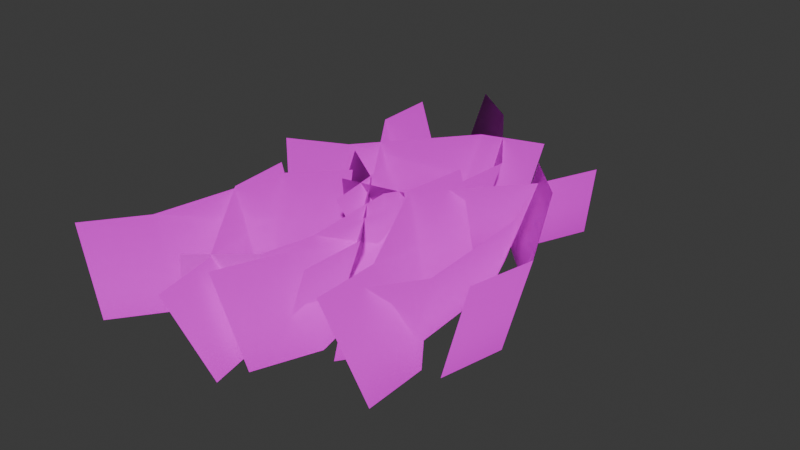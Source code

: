 # Source: mesh_grass.blend  (saved by Blender 4.0.36; exported with 4.5.12 LTS)
import bpy
from mathutils import Matrix  # noqa: F401  (used for matrix-valued properties, if any)

bpy.ops.wm.read_factory_settings(use_empty=True)
scene = bpy.context.scene
scene.name = 'Scene'

# ---- collections
col_collection = bpy.data.collections.new('Collection'); scene.collection.children.link(col_collection)

# ---- images (referenced by path relative to the original .blend; pixels are not part of the script)
import os
ASSET_DIR = os.environ.get("B2B_ASSET_DIR", "")  # directory of the original .blend (textures are referenced by path, not embedded)
HERE = os.path.dirname(os.path.abspath(__file__))  # packed textures are extracted next to this script under _unpacked/

def load_image(name, relpath, width, height, colorspace="sRGB"):
    """Load a texture the original file referenced (path relative to the .blend, or extracted next to this script)."""
    p = next((c for c in (os.path.join(HERE, relpath), os.path.join(ASSET_DIR, relpath)) if relpath and os.path.exists(c)), "")
    if p:
        img = bpy.data.images.load(p, check_existing=True)
        img.name = name
    else:  # same state as the original file: an image datablock whose file is absent (Cycles renders it pink)
        img = bpy.data.images.new(name, width, height)
        img.source = "FILE"
        img.filepath = "//" + (relpath or name)
    img.colorspace_settings.name = colorspace
    return img
img_mesh_grass_card_png = load_image('mesh_grass_card.png', 'textures/mesh_grass_card.png', 1024, 1024, 'sRGB')

# ---- materials (node trees are filled in below, after node groups)
mat_material = bpy.data.materials.new('Material')
mat_material.alpha_threshold = 0.0
mat_material.use_backface_culling = True
mat_material.use_transparent_shadow = False
mat_material.roughness = 0.5
mat_material.line_color = (0.0, 0.0, 0.0, 1.0)

# ---- material node trees
mat_material.use_nodes = True; mat_material.node_tree.nodes.clear()
_N = mat_material.node_tree.nodes; _L = mat_material.node_tree.links
n0 = _N.new('ShaderNodeOutputMaterial'); n0.name = 'Material Output'; n0.location = (303, 266)
n1 = _N.new('ShaderNodeBsdfPrincipled'); n1.name = 'Principled BSDF'; n1.location = (13, 266)
n1.inputs[3].default_value = 1.45
n2 = _N.new('ShaderNodeTexImage'); n2.name = 'Image Texture'; n2.location = (-344, 143)
n2.image = img_mesh_grass_card_png
_L.new(n1.outputs[0], n0.inputs[0])
_L.new(n2.outputs[0], n1.inputs[0])
_L.new(n2.outputs[1], n1.inputs[4])
n0.is_active_output = True

# ---- world
world_world = bpy.data.worlds.new('World'); scene.world = world_world
world_world.use_nodes = True; world_world.node_tree.nodes.clear()
_N = world_world.node_tree.nodes; _L = world_world.node_tree.links
n0 = _N.new('ShaderNodeOutputWorld'); n0.name = 'World Output'; n0.location = (300, 300)
n1 = _N.new('ShaderNodeBackground'); n1.name = 'Background'; n1.location = (10, 300)
n1.inputs[0].default_value = (0.05088, 0.05088, 0.05088, 1.0)
_L.new(n1.outputs[0], n0.inputs[0])
n0.is_active_output = True
world_world.color = (0.05088, 0.05088, 0.05088)
world_world.use_sun_shadow = False
world_world.sun_shadow_jitter_overblur = 0.0

# ---- meshes
me_plane_001 = bpy.data.meshes.new('Plane.001')
me_plane_001.from_pydata([(4.357, -2.221, 2.711), (3.77, -2.317, 0.3733), (2.124, 3.54, 2.711), (1.576, 3.308, 0.3733), (4.709, -0.5669, 2.711), (3.302, 2.326, 2.711), (2.754, 2.094, 0.3733), (4.122, -0.6623, 0.3733), (2.399, -4.422, 2.711), (3.334, -4.026, 0.3733), (0.9093, 2.051, 2.711), (1.812, 1.587, 0.3733), (2.35, -2.731, 2.711), (0.7347, 0.3685, 2.711), (1.638, -0.09483, 0.3733), (3.285, -2.336, 0.3733), (2.29, -3.431, 2.402), (1.712, -3.29, 0.4016), (2.476, 2.744, 2.402), (1.881, 2.744, 0.4016), (3.258, -2.045, 2.402), (3.089, 1.168, 2.402), (2.494, 1.168, 0.4016), (2.68, -1.904, 0.4016), (-0.37, -4.696, 2.402), (0.6448, -4.696, 0.4016), (0.7777, 1.846, 2.402), (1.429, 1.068, 0.4016), (0.2426, -3.119, 2.402), (-0.03817, 0.3646, 2.402), (0.6131, -0.4138, 0.4016), (1.257, -3.119, 0.4016), (-1.365, 0.3871, 2.391), (-1.686, 0.8888, 0.3909), (3.038, 4.721, 2.391), (2.608, 5.133, 0.3909), (0.2931, 0.7198, 2.391), (2.391, 3.159, 2.391), (1.961, 3.57, 0.3909), (-0.02749, 1.221, 0.3909), (-4.161, 1.312, 2.391), (-3.428, 0.6105, 0.3909), (1.19, 5.246, 2.391), (1.122, 4.234, 0.3909), (-2.629, 2.028, 2.391), (-0.4241, 4.739, 2.391), (-0.4914, 3.727, 0.3909), (-1.896, 1.326, 0.3909), (1.056, -3.388, 2.391), (0.4977, -3.595, 0.3909), (-2.246, 1.835, 2.391), (-2.739, 1.501, 0.3909), (1.083, -1.697, 2.391), (-0.8558, 0.871, 2.391), (-1.349, 0.5378, 0.3909), (0.5243, -1.903, 0.3909), (-0.441, -5.924, 2.391), (0.4, -5.356, 0.3909), (-3.151, 0.1394, 2.391), (-2.176, -0.1411, 0.3909), (-0.8155, -4.275, 2.391), (-2.998, -1.545, 2.391), (-2.023, -1.825, 0.3909), (0.02556, -3.707, 0.3909), (-1.404, -4.565, 2.391), (-1.927, -4.28, 0.3909), (0.3725, 1.352, 2.391), (-0.2026, 1.506, 0.3909), (-0.1104, -3.476, 2.391), (0.5567, -0.3292, 2.391), (-0.01845, -0.1753, 0.3909), (-0.6327, -3.191, 0.3909), (-4.301, -5.099, 2.391), (-3.321, -5.361, 0.3909), (-1.501, 0.9235, 2.391), (-1.073, 0.003248, 0.3909), (-3.302, -3.735, 2.391), (-2.672, -0.2966, 2.391), (-2.244, -1.217, 0.3909), (-2.321, -3.997, 0.3909), (0.9454, 1.892, 2.391), (0.3783, 1.711, 0.3909), (-2.115, 7.259, 2.391), (-2.623, 6.949, 0.3909), (1.049, 3.58, 2.391), (-0.7703, 6.233, 2.391), (-1.278, 5.923, 0.3909), (0.4819, 3.399, 0.3909), (-0.6655, -0.5739, 2.391), (0.2005, -0.0449, 0.3909), (-3.096, 5.607, 2.391), (-2.135, 5.282, 0.3909), (-0.9645, 1.091, 2.391), (-3.02, 3.917, 2.391), (-2.059, 3.593, 0.3909), (-0.09846, 1.62, 0.3909), (4.063, -2.269, 1.542), (1.85, 3.424, 1.542), (3.028, 2.21, 1.542), (4.415, -0.6146, 1.542), (2.867, -4.224, 1.542), (1.361, 1.819, 1.542), (1.186, 0.1368, 1.542), (2.817, -2.533, 1.542), (2.001, -3.361, 1.402), (2.179, 2.744, 1.402), (2.791, 1.168, 1.402), (2.969, -1.974, 1.402), (-1.525, 0.6379, 1.391), (2.823, 4.927, 1.391), (2.176, 3.364, 1.391), (0.1328, 0.9706, 1.391), (-3.795, 0.9612, 1.391), (1.156, 4.74, 1.391), (-0.4577, 4.233, 1.391), (-2.262, 1.677, 1.391), (0.1374, -4.696, 1.402), (1.103, 1.457, 1.402), (0.2874, -0.02461, 1.402), (0.75, -3.119, 1.402), (-0.02047, -5.64, 1.391), (-2.663, -0.0008485, 1.391), (-2.51, -1.685, 1.391), (-0.395, -3.991, 1.391), (-3.811, -5.23, 1.391), (-1.287, 0.4634, 1.391), (-2.458, -0.7568, 1.391), (-2.811, -3.866, 1.391), (-0.2325, -0.3094, 1.391), (-2.615, 5.445, 1.391), (-2.539, 3.755, 1.391), (-0.5315, 1.355, 1.391), (0.7768, -3.491, 1.391), (-2.492, 1.668, 1.391), (-1.102, 0.7044, 1.391), (0.8034, -1.8, 1.391), (0.6618, 1.801, 1.391), (-2.369, 7.104, 1.391), (-1.024, 6.078, 1.391), (0.7655, 3.489, 1.391)], [], [(98, 6, 3, 97), (98, 5, 4, 99), (96, 1, 7, 99), (102, 14, 11, 101), (102, 13, 12, 103), (100, 9, 15, 103), (106, 22, 19, 105), (106, 21, 20, 107), (104, 17, 23, 107), (118, 30, 27, 117), (118, 29, 28, 119), (116, 25, 31, 119), (110, 38, 35, 109), (110, 37, 36, 111), (108, 111, 39, 33), (114, 46, 43, 113), (114, 45, 44, 115), (112, 41, 47, 115), (134, 54, 51, 133), (134, 53, 52, 135), (132, 49, 55, 135), (122, 62, 59, 121), (122, 61, 60, 123), (120, 57, 63, 123), (69, 70, 67, 66), (70, 69, 68, 71), (64, 65, 71, 68), (126, 78, 75, 125), (126, 77, 76, 127), (124, 73, 79, 127), (138, 86, 83, 137), (138, 85, 84, 139), (136, 81, 87, 139), (130, 94, 91, 129), (130, 93, 92, 131), (128, 89, 95, 131), (0, 96, 99, 4), (6, 98, 99, 7), (5, 98, 97, 2), (8, 100, 103, 12), (14, 102, 103, 15), (13, 102, 101, 10), (16, 104, 107, 20), (22, 106, 107, 23), (21, 106, 105, 18), (32, 36, 111, 108), (38, 110, 111, 39), (37, 110, 109, 34), (40, 112, 115, 44), (46, 114, 115, 47), (45, 114, 113, 42), (24, 116, 119, 28), (30, 118, 119, 31), (29, 118, 117, 26), (56, 120, 123, 60), (62, 122, 123, 63), (61, 122, 121, 58), (72, 124, 127, 76), (78, 126, 127, 79), (77, 126, 125, 74), (88, 128, 131, 92), (94, 130, 131, 95), (93, 130, 129, 90), (48, 132, 135, 52), (54, 134, 135, 55), (53, 134, 133, 50), (80, 136, 139, 84), (86, 138, 139, 87), (85, 138, 137, 82)])
me_plane_001.polygons.foreach_set('use_smooth', [True] * 69)
_uv = me_plane_001.uv_layers.new(name='UVMap')
_uv.uv.foreach_set('vector', [0.7334, 0.5738, 0.7334, 0.2094, 0.9923, 0.2094, 0.9923, 0.5738, 0.7334, 0.5738, 0.7334, 0.9383, 0.2668, 0.9383, 0.2668, 0.5738, 0.007813, 0.5738, 0.007813, 0.2094, 0.2668, 0.2094, 0.2668, 0.5738, 0.7334, 0.5738, 0.7334, 0.2094, 0.9923, 0.2094, 0.9923, 0.5738, 0.7334, 0.5738, 0.7334, 0.9383, 0.2668, 0.9383, 0.2668, 0.5738, 0.007813, 0.5738, 0.007813, 0.2094, 0.2668, 0.2094, 0.2668, 0.5738, 0.7334, 0.5738, 0.7334, 0.2094, 0.9923, 0.2094, 0.9923, 0.5738, 0.7334, 0.5738, 0.7334, 0.9383, 0.2668, 0.9383, 0.2668, 0.5738, 0.007813, 0.5738, 0.007813, 0.2094, 0.2668, 0.2094, 0.2668, 0.5738, 0.7334, 0.5738, 0.7334, 0.2094, 0.9923, 0.2094, 0.9923, 0.5738, 0.7334, 0.5738, 0.7334, 0.9383, 0.2668, 0.9383, 0.2668, 0.5738, 0.007813, 0.5738, 0.007813, 0.2094, 0.2668, 0.2094, 0.2668, 0.5738, 0.7334, 0.5738, 0.7334, 0.2094, 0.9923, 0.2094, 0.9923, 0.5738, 0.7334, 0.5738, 0.7334, 0.9383, 0.2668, 0.9383, 0.2668, 0.5738, 0.007813, 0.5738, 0.2668, 0.5738, 0.2668, 0.2094, 0.007813, 0.2094, 0.7334, 0.5738, 0.7334, 0.2094, 0.9923, 0.2094, 0.9923, 0.5738, 0.7334, 0.5738, 0.7334, 0.9383, 0.2668, 0.9383, 0.2668, 0.5738, 0.007813, 0.5738, 0.007813, 0.2094, 0.2668, 0.2094, 0.2668, 0.5738, 0.7334, 0.5738, 0.7334, 0.2094, 0.9923, 0.2094, 0.9923, 0.5738, 0.7334, 0.5738, 0.7334, 0.9383, 0.2668, 0.9383, 0.2668, 0.5738, 0.007813, 0.5738, 0.007813, 0.2094, 0.2668, 0.2094, 0.2668, 0.5738, 0.7334, 0.5738, 0.7334, 0.2094, 0.9923, 0.2094, 0.9923, 0.5738, 0.7334, 0.5738, 0.7334, 0.9383, 0.2668, 0.9383, 0.2668, 0.5738, 0.007813, 0.5738, 0.007813, 0.2094, 0.2668, 0.2094, 0.2668, 0.5738, 0.7334, 0.9383, 0.7334, 0.2094, 0.9923, 0.2094, 0.9923, 0.9383, 0.7334, 0.2094, 0.7334, 0.9383, 0.2668, 0.9383, 0.2668, 0.2094, 0.007813, 0.9383, 0.007813, 0.2094, 0.2668, 0.2094, 0.2668, 0.9383, 0.7334, 0.5738, 0.7334, 0.2094, 0.9923, 0.2094, 0.9923, 0.5738, 0.7334, 0.5738, 0.7334, 0.9383, 0.2668, 0.9383, 0.2668, 0.5738, 0.007813, 0.5738, 0.007813, 0.2094, 0.2668, 0.2094, 0.2668, 0.5738, 0.7334, 0.5738, 0.7334, 0.2094, 0.9923, 0.2094, 0.9923, 0.5738, 0.7334, 0.5738, 0.7334, 0.9383, 0.2668, 0.9383, 0.2668, 0.5738, 0.007813, 0.5738, 0.007813, 0.2094, 0.2668, 0.2094, 0.2668, 0.5738, 0.7334, 0.5738, 0.7334, 0.2094, 0.9923, 0.2094, 0.9923, 0.5738, 0.7334, 0.5738, 0.7334, 0.9383, 0.2668, 0.9383, 0.2668, 0.5738, 0.007813, 0.5738, 0.007813, 0.2094, 0.2668, 0.2094, 0.2668, 0.5738, 0.007813, 0.9383, 0.007813, 0.5738, 0.2668, 0.5738, 0.2668, 0.9383, 0.7334, 0.2094, 0.7334, 0.5738, 0.2668, 0.5738, 0.2668, 0.2094, 0.7334, 0.9383, 0.7334, 0.5738, 0.9923, 0.5738, 0.9923, 0.9383, 0.007813, 0.9383, 0.007813, 0.5738, 0.2668, 0.5738, 0.2668, 0.9383, 0.7334, 0.2094, 0.7334, 0.5738, 0.2668, 0.5738, 0.2668, 0.2094, 0.7334, 0.9383, 0.7334, 0.5738, 0.9923, 0.5738, 0.9923, 0.9383, 0.007813, 0.9383, 0.007813, 0.5738, 0.2668, 0.5738, 0.2668, 0.9383, 0.7334, 0.2094, 0.7334, 0.5738, 0.2668, 0.5738, 0.2668, 0.2094, 0.7334, 0.9383, 0.7334, 0.5738, 0.9923, 0.5738, 0.9923, 0.9383, 0.007813, 0.9383, 0.2668, 0.9383, 0.2668, 0.5738, 0.007813, 0.5738, 0.7334, 0.2094, 0.7334, 0.5738, 0.2668, 0.5738, 0.2668, 0.2094, 0.7334, 0.9383, 0.7334, 0.5738, 0.9923, 0.5738, 0.9923, 0.9383, 0.007813, 0.9383, 0.007813, 0.5738, 0.2668, 0.5738, 0.2668, 0.9383, 0.7334, 0.2094, 0.7334, 0.5738, 0.2668, 0.5738, 0.2668, 0.2094, 0.7334, 0.9383, 0.7334, 0.5738, 0.9923, 0.5738, 0.9923, 0.9383, 0.007813, 0.9383, 0.007813, 0.5738, 0.2668, 0.5738, 0.2668, 0.9383, 0.7334, 0.2094, 0.7334, 0.5738, 0.2668, 0.5738, 0.2668, 0.2094, 0.7334, 0.9383, 0.7334, 0.5738, 0.9923, 0.5738, 0.9923, 0.9383, 0.007813, 0.9383, 0.007813, 0.5738, 0.2668, 0.5738, 0.2668, 0.9383, 0.7334, 0.2094, 0.7334, 0.5738, 0.2668, 0.5738, 0.2668, 0.2094, 0.7334, 0.9383, 0.7334, 0.5738, 0.9923, 0.5738, 0.9923, 0.9383, 0.007813, 0.9383, 0.007813, 0.5738, 0.2668, 0.5738, 0.2668, 0.9383, 0.7334, 0.2094, 0.7334, 0.5738, 0.2668, 0.5738, 0.2668, 0.2094, 0.7334, 0.9383, 0.7334, 0.5738, 0.9923, 0.5738, 0.9923, 0.9383, 0.007813, 0.9383, 0.007813, 0.5738, 0.2668, 0.5738, 0.2668, 0.9383, 0.7334, 0.2094, 0.7334, 0.5738, 0.2668, 0.5738, 0.2668, 0.2094, 0.7334, 0.9383, 0.7334, 0.5738, 0.9923, 0.5738, 0.9923, 0.9383, 0.007813, 0.9383, 0.007813, 0.5738, 0.2668, 0.5738, 0.2668, 0.9383, 0.7334, 0.2094, 0.7334, 0.5738, 0.2668, 0.5738, 0.2668, 0.2094, 0.7334, 0.9383, 0.7334, 0.5738, 0.9923, 0.5738, 0.9923, 0.9383, 0.007813, 0.9383, 0.007813, 0.5738, 0.2668, 0.5738, 0.2668, 0.9383, 0.7334, 0.2094, 0.7334, 0.5738, 0.2668, 0.5738, 0.2668, 0.2094, 0.7334, 0.9383, 0.7334, 0.5738, 0.9923, 0.5738, 0.9923, 0.9383])
me_plane_001.materials.append(mat_material)
me_plane_001.update()
me_plane_001.normals_split_custom_set([tuple(v) for v in zip(*[iter([0.6507, 0.02968, 0.7587, 0.9266, 0.04059, 0.3738, 0.918, 0.067, 0.3909, 0.6301, 0.04704, 0.7751, 0.6507, 0.02968, 0.7587, 0.4637, 0.02199, 0.8857, 0.4856, -0.00528, 0.8741, 0.6731, -0.008055, 0.7395, 0.6674, -0.02993, 0.7441, 0.9321, -0.04319, 0.3597, 0.9347, -0.01219, 0.3553, 0.6731, -0.008055, 0.7395, 0.6188, 0.00191, 0.7856, 0.9204, -0.001915, 0.3909, 0.9211, 0.03193, 0.388, 0.6218, 0.02523, 0.7828, 0.6188, 0.00191, 0.7856, 0.4215, 0.00358, 0.9068, 0.4482, -0.02604, 0.8936, 0.6471, -0.0342, 0.7616, 0.6473, -0.05686, 0.7602, 0.9279, -0.07613, 0.3649, 0.9295, -0.04434, 0.3663, 0.6471, -0.0342, 0.7616, 0.6776, 0.01654, 0.7352, 0.9194, 0.0227, 0.3928, 0.9141, 0.05455, 0.4017, 0.667, 0.03929, 0.7441, 0.6776, 0.01654, 0.7352, 0.5014, 0.01204, 0.8651, 0.5041, -0.02107, 0.8634, 0.6803, -0.02774, 0.7324, 0.6637, -0.04825, 0.7465, 0.9123, -0.06584, 0.4041, 0.9202, -0.03671, 0.3898, 0.6803, -0.02774, 0.7324, 0.6334, -0.0003703, 0.7738, 0.906, -0.008656, 0.4231, 0.9121, 0.02164, 0.4094, 0.6484, 0.02132, 0.761, 0.6334, -0.0003703, 0.7738, 0.4469, 0.003866, 0.8946, 0.4518, -0.03316, 0.8915, 0.6414, -0.04591, 0.7658, 0.6289, -0.06994, 0.7743, 0.902, -0.09776, 0.4206, 0.9092, -0.06353, 0.4115, 0.6414, -0.04591, 0.7658, 0.6691, 0.04828, 0.7416, 0.9162, 0.07089, 0.3944, 0.9181, 0.09918, 0.3837, 0.6789, 0.06968, 0.7309, 0.6691, 0.04828, 0.7416, 0.491, 0.03289, 0.8706, 0.4543, 0.007651, 0.8908, 0.6329, 0.01457, 0.7741, 0.5993, 0.00989, 0.8004, 0.633, 0.01465, 0.774, 0.9032, 0.02635, 0.4283, 0.8877, 0.02055, 0.4599, 0.6201, 0.06405, 0.7819, 0.8965, 0.0817, 0.4355, 0.9092, 0.08684, 0.4073, 0.6504, 0.06944, 0.7564, 0.6201, 0.06405, 0.7819, 0.4407, 0.05087, 0.8962, 0.3989, 0.0223, 0.9167, 0.5831, 0.02637, 0.812, 0.5476, 0.01558, 0.8366, 0.8672, 0.01529, 0.4978, 0.8852, 0.03102, 0.4641, 0.5831, 0.02637, 0.812, 0.6082, 0.01087, 0.7937, 0.8913, 0.01229, 0.4533, 0.8754, 0.03643, 0.4819, 0.578, 0.02637, 0.8156, 0.6082, 0.01087, 0.7937, 0.4332, 0.009394, 0.9012, 0.4685, -0.01799, 0.8833, 0.6453, -0.02659, 0.7634, 0.6442, -0.05161, 0.7631, 0.9053, -0.07567, 0.418, 0.9073, -0.04007, 0.4185, 0.6453, -0.02659, 0.7634, 0.5776, -0.02659, 0.8159, 0.8835, -0.04288, 0.4665, 0.8826, -0.00334, 0.4702, 0.5743, -1.217e-05, 0.8186, 0.5776, -0.02659, 0.8159, 0.3916, -0.01703, 0.92, 0.4335, -0.04611, 0.9, 0.6215, -0.06033, 0.7811, 0.6277, -0.08453, 0.7739, 0.9013, -0.1128, 0.4183, 0.9011, -0.07954, 0.4262, 0.6215, -0.06033, 0.7811, 0.4592, -0.003555, 0.8883, 0.9036, -0.003769, 0.4283, 0.9018, 0.03023, 0.4311, 0.4558, 0.01437, 0.89, 0.9036, -0.003769, 0.4283, 0.4592, -0.003555, 0.8883, 0.4467, -0.03725, 0.8939, 0.896, -0.07046, 0.4385, 0.4223, -0.04947, 0.9051, 0.8809, -0.09971, 0.4627, 0.896, -0.07046, 0.4385, 0.4467, -0.03725, 0.8939, 0.5789, -0.01198, 0.8153, 0.8814, -0.02889, 0.4714, 0.8941, 6.172e-05, 0.4479, 0.6044, 0.007144, 0.7967, 0.5789, -0.01198, 0.8153, 0.3981, -0.003298, 0.9173, 0.3853, -0.04127, 0.9219, 0.5699, -0.06136, 0.8194, 0.5454, -0.08445, 0.8339, 0.861, -0.1326, 0.491, 0.877, -0.09481, 0.4711, 0.5699, -0.06136, 0.8194, 0.6072, 0.09294, 0.7891, 0.8841, 0.1336, 0.4479, 0.8653, 0.1655, 0.4731, 0.5773, 0.1112, 0.8089, 0.6072, 0.09294, 0.7891, 0.4338, 0.06716, 0.8985, 0.4676, 0.03791, 0.8831, 0.644, 0.05149, 0.7633, 0.6427, 0.02674, 0.7657, 0.9063, 0.03623, 0.421, 0.9054, 0.07161, 0.4185, 0.644, 0.05149, 0.7633, 0.5761, 0.05925, 0.8152, 0.8807, 0.0843, 0.4661, 0.8762, 0.1239, 0.4657, 0.5733, 0.0859, 0.8149, 0.5761, 0.05925, 0.8152, 0.3909, 0.04316, 0.9194, 0.4311, 0.01183, 0.9022, 0.6197, 0.0206, 0.7846, 0.6258, -0.004698, 0.78, 0.9055, -0.000939, 0.4244, 0.9024, 0.03503, 0.4295, 0.6197, 0.0206, 0.7846, 0.4802, -0.02078, 0.8769, 0.6674, -0.02993, 0.7441, 0.6731, -0.008055, 0.7395, 0.4856, -0.00528, 0.8741, 0.9266, 0.04059, 0.3738, 0.6507, 0.02968, 0.7587, 0.6731, -0.008055, 0.7395, 0.9347, -0.01219, 0.3553, 0.4637, 0.02199, 0.8857, 0.6507, 0.02968, 0.7587, 0.6301, 0.04704, 0.7751, 0.4444, 0.03384, 0.8952, 0.4488, -0.04218, 0.8926, 0.6473, -0.05686, 0.7602, 0.6471, -0.0342, 0.7616, 0.4482, -0.02604, 0.8936, 0.9204, -0.001915, 0.3909, 0.6188, 0.00191, 0.7856, 0.6471, -0.0342, 0.7616, 0.9295, -0.04434, 0.3663, 0.4215, 0.00358, 0.9068, 0.6188, 0.00191, 0.7856, 0.6218, 0.02523, 0.7828, 0.4243, 0.01984, 0.9053, 0.4877, -0.03572, 0.8723, 0.6637, -0.04825, 0.7465, 0.6803, -0.02774, 0.7324, 0.5041, -0.02107, 0.8634, 0.9194, 0.0227, 0.3928, 0.6776, 0.01654, 0.7352, 0.6803, -0.02774, 0.7324, 0.9202, -0.03671, 0.3898, 0.5014, 0.01204, 0.8651, 0.6776, 0.01654, 0.7352, 0.667, 0.03929, 0.7441, 0.491, 0.0285, 0.8707, 0.4235, 0.004175, 0.9059, 0.4544, 0.007701, 0.8907, 0.633, 0.01465, 0.774, 0.5993, 0.00989, 0.8004, 0.9162, 0.07089, 0.3944, 0.6691, 0.04828, 0.7416, 0.6329, 0.01457, 0.7741, 0.9032, 0.02635, 0.4283, 0.491, 0.03289, 0.8706, 0.6691, 0.04828, 0.7416, 0.6789, 0.06968, 0.7309, 0.5015, 0.04883, 0.8638, 0.368, 0.01461, 0.9297, 0.5476, 0.01558, 0.8366, 0.5831, 0.02637, 0.812, 0.3989, 0.0223, 0.9167, 0.8965, 0.0817, 0.4355, 0.6201, 0.06405, 0.7819, 0.5831, 0.02637, 0.812, 0.8852, 0.03102, 0.4641, 0.4407, 0.05087, 0.8962, 0.6201, 0.06405, 0.7819, 0.6504, 0.06944, 0.7564, 0.4697, 0.05541, 0.8811, 0.4402, -0.05028, 0.8965, 0.6289, -0.06994, 0.7743, 0.6414, -0.04591, 0.7658, 0.4518, -0.03316, 0.8915, 0.906, -0.008656, 0.4231, 0.6334, -0.0003703, 0.7738, 0.6414, -0.04591, 0.7658, 0.9092, -0.06353, 0.4115, 0.4469, 0.003866, 0.8946, 0.6334, -0.0003703, 0.7738, 0.6484, 0.02132, 0.761, 0.4616, 0.01957, 0.8869, 0.4401, -0.06357, 0.8957, 0.6277, -0.08453, 0.7739, 0.6215, -0.06033, 0.7811, 0.4335, -0.04611, 0.9, 0.8835, -0.04288, 0.4665, 0.5776, -0.02659, 0.8159, 0.6215, -0.06033, 0.7811, 0.9011, -0.07954, 0.4262, 0.3916, -0.01703, 0.92, 0.5776, -0.02659, 0.8159, 0.5743, -1.217e-05, 0.8186, 0.3886, 0.001582, 0.9214, 0.3646, -0.05686, 0.9294, 0.5454, -0.08445, 0.8339, 0.5699, -0.06136, 0.8194, 0.3853, -0.04127, 0.9219, 0.8814, -0.02889, 0.4714, 0.5789, -0.01198, 0.8153, 0.5699, -0.06136, 0.8194, 0.877, -0.09481, 0.4711, 0.3981, -0.003298, 0.9173, 0.5789, -0.01198, 0.8153, 0.6044, 0.007144, 0.7967, 0.421, 0.01003, 0.907, 0.4368, -0.006201, 0.8995, 0.6258, -0.004698, 0.78, 0.6197, 0.0206, 0.7846, 0.4311, 0.01183, 0.9022, 0.8807, 0.0843, 0.4661, 0.5761, 0.05925, 0.8152, 0.6197, 0.0206, 0.7846, 0.9024, 0.03503, 0.4295, 0.3909, 0.04316, 0.9194, 0.5761, 0.05925, 0.8152, 0.5733, 0.0859, 0.8149, 0.389, 0.0618, 0.9192, 0.4678, -0.03581, 0.8831, 0.6442, -0.05161, 0.7631, 0.6453, -0.02659, 0.7634, 0.4685, -0.01799, 0.8833, 0.8913, 0.01229, 0.4533, 0.6082, 0.01087, 0.7937, 0.6453, -0.02659, 0.7634, 0.9073, -0.04007, 0.4185, 0.4332, 0.009394, 0.9012, 0.6082, 0.01087, 0.7937, 0.578, 0.02637, 0.8156, 0.4065, 0.02005, 0.9134, 0.466, 0.02012, 0.8845, 0.6427, 0.02674, 0.7657, 0.644, 0.05149, 0.7633, 0.4676, 0.03791, 0.8831, 0.8841, 0.1336, 0.4479, 0.6072, 0.09294, 0.7891, 0.644, 0.05149, 0.7633, 0.9054, 0.07161, 0.4185, 0.4338, 0.06716, 0.8985, 0.6072, 0.09294, 0.7891, 0.5773, 0.1112, 0.8089, 0.4078, 0.07917, 0.9096])] * 3)])

# ---- objects
ob_mesh_grasstuft = bpy.data.objects.new('mesh_grasstuft', me_plane_001)

# ---- transforms, parenting, visibility, modifiers, constraints
ob_mesh_grasstuft.location = (0.0, 0.0, 0.0)

# ---- collection membership
col_collection.objects.link(ob_mesh_grasstuft)

# ---- scene / render settings (as saved in the file)
scene.frame_start = 1; scene.frame_end = 250; scene.frame_set(1)
scene.render.engine = 'BLENDER_EEVEE_NEXT'
scene.cycles.sampling_pattern = 'TABULATED_SOBOL'
bpy.context.view_layer.update()

# ---- added for rendering (the .blend has no active camera and no usable light): camera, sun
cam_auto = bpy.data.cameras.new('AutoCamera')
cam_auto.lens = 50.0
cam_auto.sensor_width = 36.0
cam_auto.clip_end = 1000.0
ob_auto_camera = bpy.data.objects.new('AutoCamera', cam_auto)
scene.collection.objects.link(ob_auto_camera)
ob_auto_camera.location = (15.1358, -17.2506, 13.4877)
ob_auto_camera.rotation_euler = (1.09748, -7.21219e-08, 0.694738)
scene.camera = ob_auto_camera
light_auto_sun = bpy.data.lights.new('AutoSun', 'SUN')
light_auto_sun.energy = 3.0
light_auto_sun.angle = 0.0523599
ob_auto_sun = bpy.data.objects.new('AutoSun', light_auto_sun)
scene.collection.objects.link(ob_auto_sun)
ob_auto_sun.rotation_euler = (0.872665, 0.174533, 0.523599)
bpy.context.view_layer.update()
